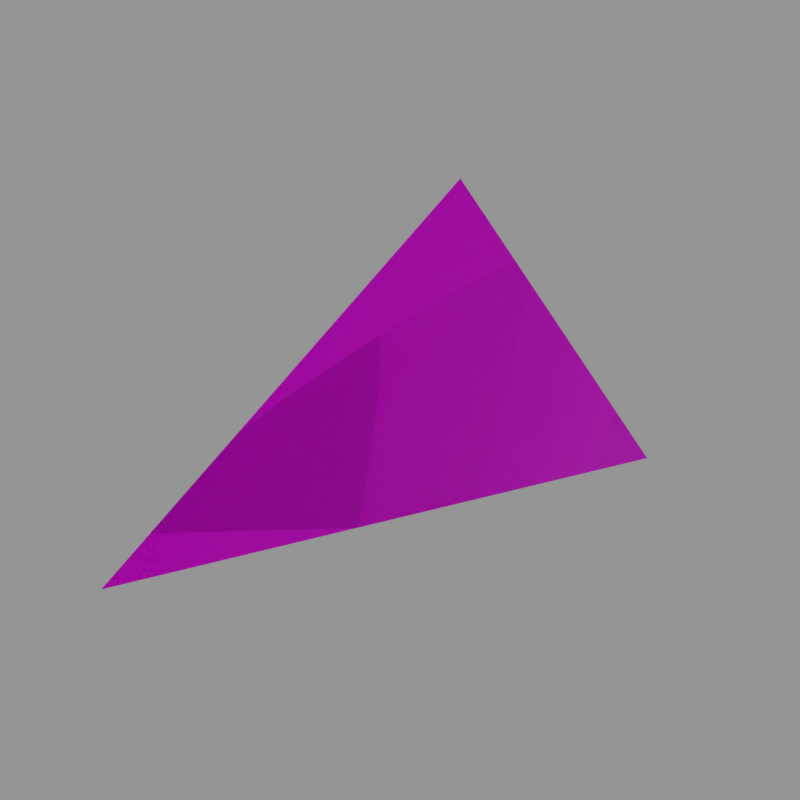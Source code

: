 # Source: Ramps.blend  (saved by Blender 2.74.0; exported with 4.5.12 LTS)
import bpy
from mathutils import Matrix  # noqa: F401  (used for matrix-valued properties, if any)

bpy.ops.wm.read_factory_settings(use_empty=True)
scene = bpy.context.scene
scene.name = 'BlastDoorBaseLongCorner'

# ---- collections
col_collection_1 = bpy.data.collections.new('Collection 1'); scene.collection.children.link(col_collection_1)
col_collection_2 = bpy.data.collections.new('Collection 2'); scene.collection.children.link(col_collection_2)
col_collection_2.hide_render = True
col_collection_2.hide_viewport = True
col_collection_3 = bpy.data.collections.new('Collection 3'); scene.collection.children.link(col_collection_3)
col_collection_3.hide_render = True
col_collection_3.hide_viewport = True
col_collection_4 = bpy.data.collections.new('Collection 4'); scene.collection.children.link(col_collection_4)
col_collection_4.hide_render = True
col_collection_4.hide_viewport = True

# ---- images (referenced by path relative to the original .blend; pixels are not part of the script)
import os
ASSET_DIR = os.environ.get("B2B_ASSET_DIR", "")  # directory of the original .blend (textures are referenced by path, not embedded)
HERE = os.path.dirname(os.path.abspath(__file__))  # packed textures are extracted next to this script under _unpacked/

def load_image(name, relpath, width, height, colorspace="sRGB"):
    """Load a texture the original file referenced (path relative to the .blend, or extracted next to this script)."""
    p = next((c for c in (os.path.join(HERE, relpath), os.path.join(ASSET_DIR, relpath)) if relpath and os.path.exists(c)), "")
    if p:
        img = bpy.data.images.load(p, check_existing=True)
        img.name = name
    else:  # same state as the original file: an image datablock whose file is absent (Cycles renders it pink)
        img = bpy.data.images.new(name, width, height)
        img.source = "FILE"
        img.filepath = "//" + (relpath or name)
    img.colorspace_settings.name = colorspace
    return img
img_blastdoor_triangles_cm_dds = load_image('blastdoor_triangles_cm.dds', 'Textures/blastdoor_triangles_cm.dds', 1024, 1024, 'sRGB')
img_blastdoor_triangles_ng_dds = load_image('blastdoor_triangles_ng.dds', 'Textures/blastdoor_triangles_ng.dds', 1024, 1024, 'Non-Color')
img_blastdoor_triangles_add_dds = load_image('blastdoor_triangles_add.dds', 'Textures/blastdoor_triangles_add.dds', 1024, 1024, 'Non-Color')
img_triangles = load_image('Triangles', 'Textures/blastdoor_triangles_me.dds', 1024, 1024, 'sRGB')
img_blastdoor_triangles_ns_dds = load_image('blastdoor_triangles_ns.dds', 'Textures/blastdoor_triangles_ns.dds', 1024, 1024, 'Non-Color')

# ---- materials (node trees are filled in below, after node groups)
mat_blastdoortriangle = bpy.data.materials.new('BlastDoorTriangle')
mat_blastdoortriangle.alpha_threshold = 0.0
mat_blastdoortriangle.diffuse_color = (0.5882, 0.5882, 0.5882, 1.0)
mat_blastdoortriangle.specular_color = (0.9, 0.9, 0.9)
mat_blastdoortriangle.roughness = 0.5
mat_blastdoortriangle.specular_intensity = 0.0
mat_mountpoint = bpy.data.materials.new('MountPoint')
mat_mountpoint.alpha_threshold = 0.0
mat_mountpoint.diffuse_color = (0.317, 1.0, 0.032, 1.0)
mat_mountpoint.roughness = 0.5

# ---- node groups
ng_spaceengineers_dx11_shader = bpy.data.node_groups.new('SpaceEngineers_DX11_Shader', 'ShaderNodeTree')
_s = ng_spaceengineers_dx11_shader.interface.new_socket(name='Surface', in_out='OUTPUT', socket_type='NodeSocketShader')
_s = ng_spaceengineers_dx11_shader.interface.new_socket(name='Base Color', in_out='INPUT', socket_type='NodeSocketColor')
_s = ng_spaceengineers_dx11_shader.interface.new_socket(name='Metalness', in_out='INPUT', socket_type='NodeSocketFloat')
_s.min_value = 0.0
_s.max_value = 1.0
_s = ng_spaceengineers_dx11_shader.interface.new_socket(name='Normal Map', in_out='INPUT', socket_type='NodeSocketColor')
_s.default_value = (0.5, 0.5, 1.0, 1.0)
_s = ng_spaceengineers_dx11_shader.interface.new_socket(name='Metalness', in_out='INPUT', socket_type='NodeSocketFloat')
_s.min_value = 0.0
_s.max_value = 1.0
_s = ng_spaceengineers_dx11_shader.interface.new_socket(name='AO/Emissivity', in_out='INPUT', socket_type='NodeSocketColor')
_s.default_value = (1.0, 0.0, 0.0, 1.0)
_s = ng_spaceengineers_dx11_shader.interface.new_socket(name='Coloring Mask', in_out='INPUT', socket_type='NodeSocketFloat')
_s.min_value = 0.0
_s.max_value = 1.0
_N = ng_spaceengineers_dx11_shader.nodes; _L = ng_spaceengineers_dx11_shader.links
n0 = _N.new('NodeGroupInput'); n0.name = 'Group Input'; n0.location = (-400, 0)
n1 = _N.new('NodeGroupOutput'); n1.name = 'Group Output'; n1.location = (800, 0)
n2 = _N.new('ShaderNodeMath'); n2.name = 'Invert'; n2.location = (-200, 0)
n2.label = 'Invert'
n2.operation = 'SUBTRACT'
n2.inputs[0].default_value = 1.0
n3 = _N.new('ShaderNodeMath'); n3.name = 'Pow2'; n3.location = (0, 0)
n3.label = 'Pow2'
n3.operation = 'POWER'
n3.inputs[1].default_value = 2.0
n4 = _N.new('ShaderNodeNormalMap'); n4.name = 'NormalMap'; n4.location = (-200, -200)
n5 = _N.new('ShaderNodeFresnel'); n5.name = 'FresnelDiffuse'; n5.location = (200, -600)
n5.label = 'Fresnel Diffuse'
n6 = _N.new('ShaderNodeBsdfDiffuse'); n6.name = 'DiffuseColor'; n6.location = (200, -400)
n6.label = 'Diffuse Color'
n7 = _N.new('ShaderNodeBsdfAnisotropic'); n7.name = 'DiffuseGloss'; n7.location = (200, -200)
n7.label = 'Diffuse Gloss'
n7.distribution = 'GGX'
n7.inputs[0].default_value = (1.0, 1.0, 1.0, 1.0)
n8 = _N.new('ShaderNodeMixShader'); n8.name = 'MixColor'; n8.location = (400, -400)
n9 = _N.new('ShaderNodeBsdfAnisotropic'); n9.name = 'MetalGloss'; n9.location = (200, 0)
n9.label = 'Metal Gloss'
n9.distribution = 'GGX'
n10 = _N.new('ShaderNodeFresnel'); n10.name = 'FresnelMetal'; n10.location = (200, 200)
n10.label = 'Fresnel Metal '
n10.inputs[0].default_value = 25.0
n11 = _N.new('ShaderNodeMath'); n11.name = 'MetalFactor'; n11.location = (400, 200)
n11.operation = 'MULTIPLY'
n11.use_clamp = True
n12 = _N.new('ShaderNodeMixShader'); n12.name = 'MixMetal'; n12.location = (600, 0)
n13 = _N.new('ShaderNodeMath'); n13.name = 'Math'; n13.location = (0, 0)
n13.operation = 'POWER'
n14 = _N.new('ShaderNodeMath'); n14.name = 'Math.001'; n14.location = (0, 0)
n14.operation = 'POWER'
_L.new(n0.outputs[3], n2.inputs[1])
_L.new(n2.outputs[0], n3.inputs[0])
_L.new(n0.outputs[2], n4.inputs[1])
_L.new(n4.outputs[0], n5.inputs[1])
_L.new(n0.outputs[0], n6.inputs[0])
_L.new(n3.outputs[0], n6.inputs[1])
_L.new(n4.outputs[0], n6.inputs[2])
_L.new(n4.outputs[0], n7.inputs[4])
_L.new(n5.outputs[0], n8.inputs[0])
_L.new(n6.outputs[0], n8.inputs[1])
_L.new(n7.outputs[0], n8.inputs[2])
_L.new(n0.outputs[0], n9.inputs[0])
_L.new(n4.outputs[0], n9.inputs[4])
_L.new(n4.outputs[0], n10.inputs[1])
_L.new(n10.outputs[0], n11.inputs[0])
_L.new(n0.outputs[1], n11.inputs[1])
_L.new(n11.outputs[0], n12.inputs[0])
_L.new(n8.outputs[0], n12.inputs[1])
_L.new(n9.outputs[0], n12.inputs[2])
_L.new(n12.outputs[0], n1.inputs[0])
_L.new(n3.outputs[0], n13.inputs[0])
_L.new(n13.outputs[0], n9.inputs[1])
_L.new(n3.outputs[0], n14.inputs[0])
_L.new(n14.outputs[0], n7.inputs[1])
n1.is_active_output = True
ng_spaceengineers_dx9_shader = bpy.data.node_groups.new('SpaceEngineers_DX9_Shader', 'ShaderNodeTree')
_s = ng_spaceengineers_dx9_shader.interface.new_socket(name='Surface', in_out='OUTPUT', socket_type='NodeSocketShader')
_s = ng_spaceengineers_dx9_shader.interface.new_socket(name='Diffuse', in_out='INPUT', socket_type='NodeSocketColor')
_s = ng_spaceengineers_dx9_shader.interface.new_socket(name='Emissive', in_out='INPUT', socket_type='NodeSocketFloat')
_s.default_value = 1.0
_s.min_value = 0.0
_s.max_value = 1.0
_s = ng_spaceengineers_dx9_shader.interface.new_socket(name='Normal Map', in_out='INPUT', socket_type='NodeSocketColor')
_s.default_value = (0.5, 0.5, 1.0, 1.0)
_s = ng_spaceengineers_dx9_shader.interface.new_socket(name='Specularity', in_out='INPUT', socket_type='NodeSocketFloat')
_s.min_value = 0.0
_s.max_value = 1.0
_s = ng_spaceengineers_dx9_shader.interface.new_socket(name='Uniform Color', in_out='INPUT', socket_type='NodeSocketColor')
_s.default_value = (1.0, 1.0, 1.0, 1.0)
_s = ng_spaceengineers_dx9_shader.interface.new_socket(name='Specular Intensity', in_out='INPUT', socket_type='NodeSocketFloat')
_s.min_value = 0.0
_s.max_value = 1000.0
_s = ng_spaceengineers_dx9_shader.interface.new_socket(name='Specular Power', in_out='INPUT', socket_type='NodeSocketFloat')
_s.min_value = 0.0
_s.max_value = 1000.0
_N = ng_spaceengineers_dx9_shader.nodes; _L = ng_spaceengineers_dx9_shader.links
n0 = _N.new('NodeGroupInput'); n0.name = 'Group Input'; n0.location = (-400, 0)
n1 = _N.new('NodeGroupOutput'); n1.name = 'Group Output'; n1.location = (200, 0)
n2 = _N.new('ShaderNodeNormalMap'); n2.name = 'NormalMap'; n2.location = (-200, -200)
n3 = _N.new('ShaderNodeBsdfDiffuse'); n3.name = 'DiffuseColor'; n3.location = (-200, 0)
n3.label = 'Diffuse Color'
_L.new(n0.outputs[2], n2.inputs[1])
_L.new(n0.outputs[0], n3.inputs[0])
_L.new(n2.outputs[0], n3.inputs[2])
_L.new(n3.outputs[0], n1.inputs[0])
n1.is_active_output = True

# ---- material node trees
mat_blastdoortriangle.use_nodes = True; mat_blastdoortriangle.node_tree.nodes.clear()
_N = mat_blastdoortriangle.node_tree.nodes; _L = mat_blastdoortriangle.node_tree.links
n0 = _N.new('ShaderNodeOutputMaterial'); n0.name = 'Material Output'; n0.location = (800, 150)
n1 = _N.new('ShaderNodeTexImage'); n1.name = 'ColorMetalTexture'; n1.location = (-600, 600)
n1.label = 'ColorMetalTexture'
n1.width = 140
n1.image = img_blastdoor_triangles_cm_dds
n2 = _N.new('ShaderNodeTexImage'); n2.name = 'NormalGlossTexture'; n2.location = (-400, 500)
n2.label = 'NormalGlossTexture'
n2.width = 140
n2.image = img_blastdoor_triangles_ng_dds
n3 = _N.new('ShaderNodeTexImage'); n3.name = 'AddMapsTexture'; n3.location = (-200, 400)
n3.label = 'AddMapsTexture'
n3.width = 140
n3.image = img_blastdoor_triangles_add_dds
n4 = _N.new('ShaderNodeTexImage'); n4.name = 'AlphamaskTexture'; n4.location = (0, 300)
n4.label = 'AlphamaskTexture'
n4.width = 140
n5 = _N.new('ShaderNodeGroup'); n5.name = 'DX11Shader'; n5.location = (250, 600)
n5.width = 207
n5.node_tree = ng_spaceengineers_dx11_shader
n6 = _N.new('NodeFrame'); n6.name = 'DX11Frame'; n6.location = (0, 0)
n6.label = 'DirectX 11 Textures'
n6.width = 150
n6.label_size = 25
n7 = _N.new('ShaderNodeTexImage'); n7.name = 'DiffuseTexture'; n7.location = (-600, -100)
n7.label = 'DiffuseTexture'
n7.width = 140
n7.image = img_triangles
n8 = _N.new('ShaderNodeTexImage'); n8.name = 'NormalTexture'; n8.location = (-400, -200)
n8.label = 'NormalTexture'
n8.width = 140
n8.image = img_blastdoor_triangles_ns_dds
n9 = _N.new('ShaderNodeRGB'); n9.name = 'DiffuseColor'; n9.location = (-200, -300)
n9.label = 'Diffuse Color'
n9.outputs[0].default_value = (1.0, 1.0, 1.0, 1.0)
n10 = _N.new('ShaderNodeValue'); n10.name = 'SpecularIntensity'; n10.location = (0, -300)
n10.label = 'Specular Intensity'
n10.outputs[0].default_value = 0.0
n11 = _N.new('ShaderNodeValue'); n11.name = 'SpecularPower'; n11.location = (0, -400)
n11.label = 'Specular Power'
n11.outputs[0].default_value = 2.0
n12 = _N.new('ShaderNodeGroup'); n12.name = 'DX9Shader'; n12.location = (250, -50)
n12.width = 207
n12.node_tree = ng_spaceengineers_dx9_shader
n13 = _N.new('NodeFrame'); n13.name = 'DX9Frame'; n13.location = (0, 0)
n13.label = 'DirectX 9 Textures'
n13.width = 150
n13.label_size = 25
n14 = _N.new('ShaderNodeMixShader'); n14.name = 'ShaderToggle'; n14.location = (600, 150)
n14.label = 'Shader Toggle'
n14.inputs[0].default_value = 0.0
n1.parent = n6
n2.parent = n6
n3.parent = n6
n4.parent = n6
n5.parent = n6
n7.parent = n13
n8.parent = n13
n9.parent = n13
n10.parent = n13
n11.parent = n13
n12.parent = n13
_L.new(n1.outputs[0], n5.inputs[0])
_L.new(n1.outputs[1], n5.inputs[1])
_L.new(n2.outputs[0], n5.inputs[2])
_L.new(n2.outputs[1], n5.inputs[3])
_L.new(n3.outputs[0], n5.inputs[4])
_L.new(n3.outputs[1], n5.inputs[5])
_L.new(n7.outputs[0], n12.inputs[0])
_L.new(n7.outputs[1], n12.inputs[1])
_L.new(n8.outputs[0], n12.inputs[2])
_L.new(n8.outputs[1], n12.inputs[3])
_L.new(n9.outputs[0], n12.inputs[4])
_L.new(n10.outputs[0], n12.inputs[5])
_L.new(n11.outputs[0], n12.inputs[6])
_L.new(n5.outputs[0], n14.inputs[1])
_L.new(n12.outputs[0], n14.inputs[2])
_L.new(n14.outputs[0], n0.inputs[0])
n0.is_active_output = True

# ---- meshes
me_cube_012 = bpy.data.meshes.new('Cube.012')
me_cube_012.from_pydata([(-1.25, -2.5, -1.25), (-1.25, 2.5, -1.25), (1.25, 2.5, -1.25), (-1.25, 2.5, 1.25)], [], [(1, 2, 0), (2, 3, 0), (3, 2, 1), (3, 1, 0)])
_uv = me_cube_012.uv_layers.new(name='UVMap')
_uv.uv.foreach_set('vector', [0.6287, 0.9947, 0.1659, 0.9947, 0.6287, 0.532, 0.5652, 0.5843, 0.1657, 0.9842, 0.01906, 0.4383, 0.1659, 0.9947, 0.6287, 0.532, 0.6287, 0.9947, 0.1659, 0.9947, 0.6287, 0.9947, 0.6287, 0.532])
me_cube_012.materials.append(mat_blastdoortriangle)
me_cube_012.use_remesh_preserve_volume = False
me_cube_012.use_remesh_preserve_attributes = False
me_cube_012.use_mirror_vertex_groups = False
me_cube_012.update()
me_mountpoint_004 = bpy.data.meshes.new('MountPoint.004')
me_mountpoint_004.from_pydata([(-1.25, 2.5, -1.25), (-1.0, 2.5, -1.25), (-1.0, 2.5, 1.25), (-1.25, 2.5, 1.25), (-1.0, 2.5, -1.25), (-0.25, 2.5, -1.25), (-0.25, 2.5, 0.5), (-1.0, 2.5, 0.5), (0.5, 2.5, -1.0), (1.25, 2.5, -1.0), (1.25, 2.5, -1.25), (0.5, 2.5, -1.25), (-0.25, 2.5, -1.25), (0.5, 2.5, -1.25), (0.5, 2.5, -0.25), (-0.25, 2.5, -0.25), (-1.25, 0.5, -1.25), (-1.25, -0.5, -1.25), (-1.192e-07, -0.5, -1.25), (-1.192e-07, 0.5, -1.25), (-1.25, 2.5, -1.25), (-1.25, 1.5, -1.25), (1.0, 1.5, -1.25), (1.0, 2.5, -1.25), (0.5, 1.5, -1.25), (0.5, 0.5, -1.25), (-1.25, 0.5, -1.25), (-1.25, 1.5, -1.25), (-1.25, -0.5, -1.25), (-1.25, -1.5, -1.25), (-0.5, -1.5, -1.25), (-0.5, -0.5, -1.25), (-1.25, -1.5, -1.25), (-1.25, -2.5, -1.25), (-1.0, -2.5, -1.25), (-1.0, -1.5, -1.25), (-1.25, 0.5, -1.25), (-1.25, -0.5, -1.25), (-1.25, -0.5, 0.0), (-1.25, 0.5, 0.0), (-1.25, 2.5, -1.25), (-1.25, 1.5, -1.25), (-1.25, 1.5, 1.0), (-1.25, 2.5, 1.0), (-1.25, 1.5, 0.5), (-1.25, 0.5, 0.5), (-1.25, 0.5, -1.25), (-1.25, 1.5, -1.25), (-1.25, -0.5, -1.25), (-1.25, -1.5, -1.25), (-1.25, -1.5, -0.5), (-1.25, -0.5, -0.5), (-1.25, -1.5, -1.25), (-1.25, -2.5, -1.25), (-1.25, -2.5, -1.0), (-1.25, -1.5, -1.0)], [], [(0, 3, 2, 1), (4, 7, 6, 5), (11, 8, 9, 10), (12, 15, 14, 13), (16, 19, 18, 17), (20, 23, 22, 21), (27, 24, 25, 26), (28, 31, 30, 29), (32, 35, 34, 33), (36, 37, 38, 39), (40, 41, 42, 43), (47, 46, 45, 44), (48, 49, 50, 51), (52, 53, 54, 55)])
me_mountpoint_004.materials.append(mat_mountpoint)
me_mountpoint_004.use_remesh_preserve_volume = False
me_mountpoint_004.use_remesh_preserve_attributes = False
me_mountpoint_004.use_mirror_vertex_groups = False
me_mountpoint_004.update()

# ---- objects
ob_longcorner = bpy.data.objects.new('LongCorner', me_cube_012)
ob_mountpoint_002 = bpy.data.objects.new('MountPoint.002', me_mountpoint_004)
ob_mirrorleftright = bpy.data.objects.new('MirrorLeftRight', None)
ob_longcorner_001 = bpy.data.objects.new('LongCorner.001', me_cube_012)
ob_mirrorfrontback = bpy.data.objects.new('MirrorFrontBack', None)
ob_longcorner_002 = bpy.data.objects.new('LongCorner.002', me_cube_012)
ob_mirrortopbottom = bpy.data.objects.new('MirrorTopBottom', None)
ob_longcorner_003 = bpy.data.objects.new('LongCorner.003', me_cube_012)

# ---- transforms, parenting, visibility, modifiers, constraints
ob_longcorner.location = (0.0, 0.0, 0.0)
ob_longcorner.lineart.crease_threshold = 0.0
ob_mountpoint_002.location = (0.0, 0.0, 0.0)
ob_mountpoint_002.lock_location = (True, True, True)
ob_mountpoint_002.lock_rotation = (True, True, True)
ob_mountpoint_002.lock_scale = (True, True, True)
ob_mountpoint_002.lineart.crease_threshold = 0.0
ob_mirrorleftright.location = (-7.5, 0.0, 0.0)
ob_mirrorleftright.rotation_euler = (-0.0, -1.571, 0.0)
ob_mirrorleftright.empty_display_type = 'ARROWS'
ob_mirrorleftright.empty_display_size = 2.5
ob_mirrorleftright.empty_image_offset = (0.0, 0.0)
ob_mirrorleftright.show_in_front = True
ob_mirrorleftright.lineart.crease_threshold = 0.0
ob_longcorner_001.parent = ob_mirrorleftright
ob_longcorner_001.location = (0.0, 0.0, 0.0)
ob_longcorner_001.hide_select = True
ob_longcorner_001.lineart.crease_threshold = 0.0
ob_mirrorfrontback.location = (0.0, 7.5, 0.0)
ob_mirrorfrontback.rotation_euler = (-3.142, -1.571, 0.0)
ob_mirrorfrontback.empty_display_type = 'ARROWS'
ob_mirrorfrontback.empty_display_size = 2.5
ob_mirrorfrontback.empty_image_offset = (0.0, 0.0)
ob_mirrorfrontback.show_in_front = True
ob_mirrorfrontback.lineart.crease_threshold = 0.0
ob_longcorner_002.parent = ob_mirrorfrontback
ob_longcorner_002.location = (0.0, 0.0, 0.0)
ob_longcorner_002.hide_select = True
ob_longcorner_002.lineart.crease_threshold = 0.0
ob_mirrortopbottom.location = (0.0, 0.0, 7.5)
ob_mirrortopbottom.rotation_euler = (-0.0, 1.571, 0.0)
ob_mirrortopbottom.empty_display_type = 'ARROWS'
ob_mirrortopbottom.empty_display_size = 2.5
ob_mirrortopbottom.empty_image_offset = (0.0, 0.0)
ob_mirrortopbottom.show_in_front = True
ob_mirrortopbottom.lineart.crease_threshold = 0.0
ob_longcorner_003.parent = ob_mirrortopbottom
ob_longcorner_003.location = (0.0, 0.0, 0.0)
ob_longcorner_003.hide_select = True
ob_longcorner_003.lineart.crease_threshold = 0.0

# ---- collection membership
col_collection_1.objects.link(ob_longcorner)
col_collection_2.objects.link(ob_longcorner)
col_collection_3.objects.link(ob_mountpoint_002)
col_collection_4.objects.link(ob_mirrorleftright)
col_collection_4.objects.link(ob_longcorner_001)
col_collection_4.objects.link(ob_mirrorfrontback)
col_collection_4.objects.link(ob_longcorner_002)
col_collection_4.objects.link(ob_mirrortopbottom)
col_collection_4.objects.link(ob_longcorner_003)

# ---- scene / render settings (as saved in the file)
scene.frame_start = 1; scene.frame_end = 250; scene.frame_set(1)
scene.render.engine = 'CYCLES'
scene.render.resolution_x = 128
scene.render.resolution_y = 128
scene.render.dither_intensity = 0.0
scene.render.film_transparent = True
scene.cycles.use_denoising = False
scene.cycles.samples = 10
scene.cycles.sampling_pattern = 'TABULATED_SOBOL'
scene.cycles.light_sampling_threshold = 0.0
scene.cycles.use_adaptive_sampling = False
scene.cycles.use_light_tree = False
scene.cycles.blur_glossy = 0.0
scene.cycles.pixel_filter_type = 'GAUSSIAN'
scene.cycles.sample_clamp_indirect = 0.0
scene.cycles.bake_type = 'NORMAL'
scene.view_settings.view_transform = 'Standard'
bpy.context.view_layer.update()

# ---- added for rendering (the .blend has no active camera and no usable light): camera, sun + grey world if the file has none
cam_auto = bpy.data.cameras.new('AutoCamera')
cam_auto.lens = 50.0
cam_auto.sensor_width = 36.0
cam_auto.clip_end = 1000.0
ob_auto_camera = bpy.data.objects.new('AutoCamera', cam_auto)
scene.collection.objects.link(ob_auto_camera)
ob_auto_camera.location = (5.66582, -6.79899, 4.53266)
ob_auto_camera.rotation_euler = (1.09748, -7.21219e-08, 0.694738)
scene.camera = ob_auto_camera
light_auto_sun = bpy.data.lights.new('AutoSun', 'SUN')
light_auto_sun.energy = 3.0
light_auto_sun.angle = 0.0523599
ob_auto_sun = bpy.data.objects.new('AutoSun', light_auto_sun)
scene.collection.objects.link(ob_auto_sun)
ob_auto_sun.rotation_euler = (0.872665, 0.174533, 0.523599)
if scene.world is None:
    world_auto = bpy.data.worlds.new('AutoWorld')
    world_auto.color = (0.3, 0.3, 0.3)
    scene.world = world_auto
bpy.context.view_layer.update()
